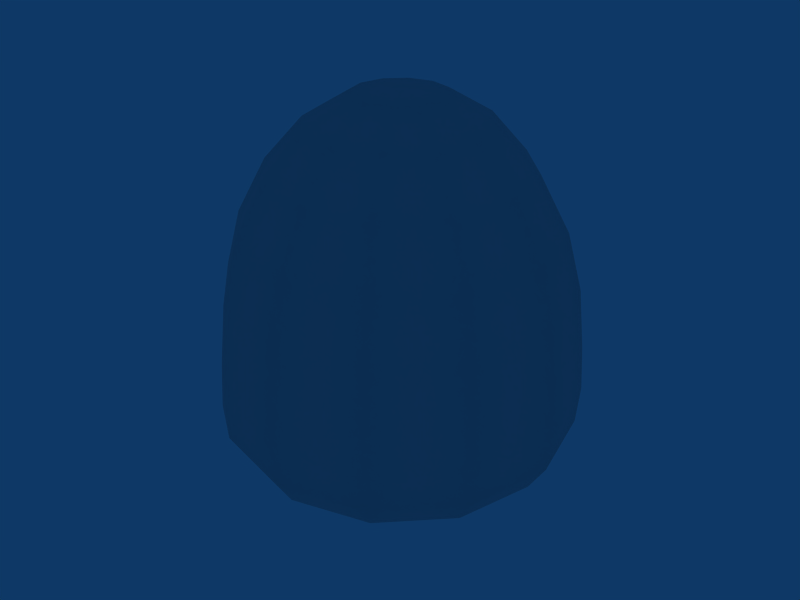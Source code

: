# Source: powerdome.blend  (saved by Blender 2.49.0; exported with 4.5.12 LTS)
import bpy
from mathutils import Matrix  # noqa: F401  (used for matrix-valued properties, if any)

bpy.ops.wm.read_factory_settings(use_empty=True)
scene = bpy.context.scene
scene.name = 'Scene'

# ---- collections
col_collection_1 = bpy.data.collections.new('Collection 1'); scene.collection.children.link(col_collection_1)

# ---- world
world_world = bpy.data.worlds.new('World'); scene.world = world_world
world_world.color = (0.05656, 0.2208, 0.4)
world_world.use_sun_shadow = False
world_world.sun_shadow_jitter_overblur = 0.0
world_world.cycles.sampling_method = 'MANUAL'
world_world.cycles.sample_map_resolution = 256

# ---- meshes
me_sphere_001 = bpy.data.meshes.new('Sphere.001')
me_sphere_001.from_pydata([(0.3021, 8.997e-10, 0.9849), (0.8255, 8.997e-10, 0.5405), (0.7189, -1.204e-08, -1.524), (0.3223, 0.1861, -1.667), (0.6226, 0.3594, -1.524), (0.8805, 0.5083, -1.295), (0.9835, 0.5678, -1.114), (1.004, 0.5798, -0.8662), (0.9906, 0.5719, -0.5776), (0.9568, 0.5524, -0.1816), (0.8755, 0.5055, 0.1848), (0.7149, 0.4127, 0.5405), (0.5055, 0.2918, 0.8151), (0.2617, 0.1511, 0.9849), (-2.504e-09, 8.997e-10, 1.025), (0.1511, 0.2617, 0.9849), (0.2918, 0.5055, 0.8151), (0.4127, 0.7149, 0.5405), (0.5055, 0.8755, 0.1848), (0.5524, 0.9568, -0.1816), (0.5719, 0.9906, -0.5776), (0.5798, 1.004, -0.8662), (0.5678, 0.9835, -1.114), (0.5083, 0.8805, -1.295), (0.3594, 0.6226, -1.524), (0.1861, 0.3223, -1.667), (-2.008e-08, 0.3721, -1.667), (1.346e-09, 0.7189, -1.524), (-4.15e-08, 1.017, -1.295), (-3.686e-08, 1.136, -1.114), (-3.638e-08, 1.16, -0.8662), (-1.607e-09, 1.144, -0.5776), (-3.714e-08, 1.105, -0.1816), (-3.729e-08, 1.011, 0.1848), (-3.729e-08, 0.8255, 0.5405), (-2.504e-09, 0.5837, 0.8151), (-2.504e-09, 0.3021, 0.9849), (-0.1511, 0.2617, 0.9849), (-0.2918, 0.5055, 0.8151), (-0.4127, 0.7149, 0.5405), (-0.5055, 0.8755, 0.1848), (-0.5524, 0.9568, -0.1816), (-0.5719, 0.9906, -0.5776), (-0.5798, 1.004, -0.8662), (-0.5678, 0.9835, -1.114), (-0.5083, 0.8805, -1.295), (-0.3594, 0.6226, -1.524), (-0.1861, 0.3223, -1.667), (-0.3223, 0.1861, -1.667), (-0.6226, 0.3594, -1.524), (-0.8805, 0.5083, -1.295), (-0.9835, 0.5678, -1.114), (-1.004, 0.5798, -0.8662), (-0.9906, 0.5719, -0.5776), (-0.9568, 0.5524, -0.1816), (-0.8755, 0.5055, 0.1848), (-0.7149, 0.4127, 0.5405), (-0.5055, 0.2918, 0.8151), (-0.2617, 0.1511, 0.9849), (-0.3021, 8.997e-10, 0.9849), (-0.5837, 8.997e-10, 0.8151), (-0.8255, -6.868e-08, 0.5405), (-1.011, -1.035e-07, 0.1848), (-1.105, -6.794e-08, -0.1816), (-1.144, 1.085e-09, -0.5776), (-1.16, -4.116e-08, -0.8662), (-1.136, -4.955e-08, -1.114), (-1.017, -9.774e-08, -1.295), (-0.7189, -1.204e-08, -1.524), (-0.3721, -5.489e-08, -1.667), (-4.835e-07, -2.92e-07, -1.716), (-0.3223, -0.1861, -1.667), (-0.6226, -0.3594, -1.524), (-0.8805, -0.5083, -1.295), (-0.9835, -0.5678, -1.114), (-1.004, -0.5798, -0.8662), (-0.9906, -0.5719, -0.5776), (-0.9568, -0.5524, -0.1816), (-0.8755, -0.5055, 0.1848), (-0.7149, -0.4127, 0.5405), (-0.5055, -0.2918, 0.8151), (-0.2617, -0.1511, 0.9849), (-0.1511, -0.2617, 0.9849), (-0.2918, -0.5055, 0.8151), (-0.4127, -0.7149, 0.5405), (-0.5055, -0.8755, 0.1848), (-0.5524, -0.9568, -0.1816), (-0.5719, -0.9906, -0.5776), (-0.5798, -1.004, -0.8662), (-0.5678, -0.9835, -1.114), (-0.5083, -0.8805, -1.295), (-0.3594, -0.6226, -1.524), (-0.1861, -0.3223, -1.667), (6.562e-08, -0.3721, -1.667), (1.346e-09, -0.7189, -1.524), (1.299e-07, -1.017, -1.295), (1.195e-07, -1.136, -1.114), (7.096e-08, -1.16, -0.8662), (-1.607e-09, -1.144, -0.5776), (1.674e-07, -1.105, -0.1816), (1.019e-07, -1.011, 0.1848), (1.367e-07, -0.8255, 0.5405), (-2.504e-09, -0.5837, 0.8151), (-2.504e-09, -0.3021, 0.9849), (0.1511, -0.2617, 0.9849), (0.2918, -0.5055, 0.8151), (0.4127, -0.7149, 0.5405), (0.5055, -0.8755, 0.1848), (0.5524, -0.9568, -0.1816), (0.5719, -0.9906, -0.5776), (0.5798, -1.004, -0.8662), (0.5678, -0.9835, -1.114), (0.5083, -0.8805, -1.295), (0.3594, -0.6226, -1.524), (0.1861, -0.3223, -1.667), (0.3223, -0.1861, -1.667), (0.6226, -0.3594, -1.524), (0.8805, -0.5083, -1.295), (0.9835, -0.5678, -1.114), (1.004, -0.5798, -0.8662), (0.9906, -0.5719, -0.5776), (0.9568, -0.5524, -0.1816), (0.8755, -0.5055, 0.1848), (0.7149, -0.4127, 0.5405), (0.5055, -0.2918, 0.8151), (0.2617, -0.1511, 0.9849), (0.5837, 8.997e-10, 0.8151), (1.011, 1.053e-07, 0.1848), (1.105, 1.707e-07, -0.1816), (1.144, 1.085e-09, -0.5776), (1.16, 1.735e-07, -0.8662), (1.136, 1.068e-07, -1.114), (1.017, 1.594e-07, -1.295), (0.3721, 7.366e-08, -1.667)], [], [(70, 3, 133), (133, 3, 4, 2), (2, 4, 5, 132), (132, 5, 6, 131), (131, 6, 7, 130), (130, 7, 8, 129), (129, 8, 9, 128), (128, 9, 10, 127), (127, 10, 11, 1), (1, 11, 12, 126), (13, 0, 126, 12), (0, 13, 14), (13, 15, 14), (12, 16, 15, 13), (11, 17, 16, 12), (10, 18, 17, 11), (9, 19, 18, 10), (8, 20, 19, 9), (7, 21, 20, 8), (6, 22, 21, 7), (5, 23, 22, 6), (4, 24, 23, 5), (3, 25, 24, 4), (70, 25, 3), (70, 26, 25), (25, 26, 27, 24), (24, 27, 28, 23), (23, 28, 29, 22), (22, 29, 30, 21), (21, 30, 31, 20), (20, 31, 32, 19), (19, 32, 33, 18), (18, 33, 34, 17), (17, 34, 35, 16), (16, 35, 36, 15), (15, 36, 14), (36, 37, 14), (35, 38, 37, 36), (34, 39, 38, 35), (33, 40, 39, 34), (32, 41, 40, 33), (31, 42, 41, 32), (30, 43, 42, 31), (29, 44, 43, 30), (28, 45, 44, 29), (27, 46, 45, 28), (26, 47, 46, 27), (70, 47, 26), (70, 48, 47), (47, 48, 49, 46), (46, 49, 50, 45), (45, 50, 51, 44), (44, 51, 52, 43), (43, 52, 53, 42), (42, 53, 54, 41), (41, 54, 55, 40), (40, 55, 56, 39), (39, 56, 57, 38), (38, 57, 58, 37), (37, 58, 14), (58, 59, 14), (57, 60, 59, 58), (56, 61, 60, 57), (55, 62, 61, 56), (54, 63, 62, 55), (53, 64, 63, 54), (52, 65, 64, 53), (51, 66, 65, 52), (50, 67, 66, 51), (49, 68, 67, 50), (48, 69, 68, 49), (70, 69, 48), (70, 71, 69), (69, 71, 72, 68), (68, 72, 73, 67), (67, 73, 74, 66), (66, 74, 75, 65), (65, 75, 76, 64), (64, 76, 77, 63), (63, 77, 78, 62), (62, 78, 79, 61), (61, 79, 80, 60), (60, 80, 81, 59), (59, 81, 14), (81, 82, 14), (80, 83, 82, 81), (79, 84, 83, 80), (78, 85, 84, 79), (77, 86, 85, 78), (76, 87, 86, 77), (75, 88, 87, 76), (74, 89, 88, 75), (73, 90, 89, 74), (72, 91, 90, 73), (71, 92, 91, 72), (70, 92, 71), (70, 93, 92), (92, 93, 94, 91), (91, 94, 95, 90), (90, 95, 96, 89), (89, 96, 97, 88), (88, 97, 98, 87), (87, 98, 99, 86), (86, 99, 100, 85), (85, 100, 101, 84), (84, 101, 102, 83), (83, 102, 103, 82), (82, 103, 14), (103, 104, 14), (102, 105, 104, 103), (101, 106, 105, 102), (100, 107, 106, 101), (99, 108, 107, 100), (98, 109, 108, 99), (97, 110, 109, 98), (96, 111, 110, 97), (95, 112, 111, 96), (94, 113, 112, 95), (93, 114, 113, 94), (70, 114, 93), (70, 115, 114), (114, 115, 116, 113), (113, 116, 117, 112), (112, 117, 118, 111), (111, 118, 119, 110), (110, 119, 120, 109), (109, 120, 121, 108), (108, 121, 122, 107), (107, 122, 123, 106), (106, 123, 124, 105), (105, 124, 125, 104), (104, 125, 14), (125, 0, 14), (0, 125, 124, 126), (123, 1, 126, 124), (122, 127, 1, 123), (121, 128, 127, 122), (120, 129, 128, 121), (119, 130, 129, 120), (118, 131, 130, 119), (117, 132, 131, 118), (116, 2, 132, 117), (115, 133, 2, 116), (70, 133, 115)])
me_sphere_001.polygons.foreach_set('use_smooth', [True] * 144)
_uv = me_sphere_001.uv_layers.new(name='UVTex')
_uv.uv.foreach_set('vector', [0.5, 0.5, 0.6389, 0.5802, 0.6604, 0.5, 0.6604, 0.5, 0.6389, 0.5802, 0.7684, 0.655, 0.81, 0.5, 0.81, 0.5, 0.7684, 0.655, 0.8796, 0.7192, 0.9383, 0.5, 0.9383, 0.5, 0.8796, 0.7192, 0.924, 0.7448, 0.9896, 0.5, 0.9896, 0.5, 0.924, 0.7448, 0.933, 0.75, 1.0, 0.5, 1.0, 0.5, 0.933, 0.75, 0.9271, 0.7466, 0.9932, 0.5, 0.9932, 0.5, 0.9271, 0.7466, 0.9125, 0.7382, 0.9763, 0.5, 0.9763, 0.5, 0.9125, 0.7382, 0.8775, 0.7179, 0.9359, 0.5, 0.9359, 0.5, 0.8775, 0.7179, 0.8082, 0.678, 0.8559, 0.5, 0.8559, 0.5, 0.8082, 0.678, 0.7179, 0.6258, 0.7517, 0.5, 0.6128, 0.5651, 0.6303, 0.5, 0.7517, 0.5, 0.7179, 0.6258, 0.6303, 0.5, 0.6128, 0.5651, 0.5, 0.5, 0.6128, 0.5651, 0.5651, 0.6128, 0.5, 0.5, 0.7179, 0.6258, 0.6258, 0.7179, 0.5651, 0.6128, 0.6128, 0.5651, 0.8082, 0.678, 0.678, 0.8082, 0.6258, 0.7179, 0.7179, 0.6258, 0.8775, 0.7179, 0.7179, 0.8775, 0.678, 0.8082, 0.8082, 0.678, 0.9125, 0.7382, 0.7382, 0.9125, 0.7179, 0.8775, 0.8775, 0.7179, 0.9271, 0.7466, 0.7466, 0.9271, 0.7382, 0.9125, 0.9125, 0.7382, 0.933, 0.75, 0.75, 0.933, 0.7466, 0.9271, 0.9271, 0.7466, 0.924, 0.7448, 0.7448, 0.924, 0.75, 0.933, 0.933, 0.75, 0.8796, 0.7192, 0.7192, 0.8796, 0.7448, 0.924, 0.924, 0.7448, 0.7684, 0.655, 0.655, 0.7684, 0.7192, 0.8796, 0.8796, 0.7192, 0.6389, 0.5802, 0.5802, 0.6389, 0.655, 0.7684, 0.7684, 0.655, 0.5, 0.5, 0.5802, 0.6389, 0.6389, 0.5802, 0.5, 0.5, 0.5, 0.6604, 0.5802, 0.6389, 0.5802, 0.6389, 0.5, 0.6604, 0.5, 0.81, 0.655, 0.7684, 0.655, 0.7684, 0.5, 0.81, 0.5, 0.9383, 0.7192, 0.8796, 0.7192, 0.8796, 0.5, 0.9383, 0.5, 0.9896, 0.7448, 0.924, 0.7448, 0.924, 0.5, 0.9896, 0.5, 1.0, 0.75, 0.933, 0.75, 0.933, 0.5, 1.0, 0.5, 0.9932, 0.7466, 0.9271, 0.7466, 0.9271, 0.5, 0.9932, 0.5, 0.9763, 0.7382, 0.9125, 0.7382, 0.9125, 0.5, 0.9763, 0.5, 0.9359, 0.7179, 0.8775, 0.7179, 0.8775, 0.5, 0.9359, 0.5, 0.8559, 0.678, 0.8082, 0.678, 0.8082, 0.5, 0.8559, 0.5, 0.7517, 0.6258, 0.7179, 0.6258, 0.7179, 0.5, 0.7517, 0.5, 0.6303, 0.5651, 0.6128, 0.5651, 0.6128, 0.5, 0.6303, 0.5, 0.5, 0.5, 0.6303, 0.4349, 0.6128, 0.5, 0.5, 0.5, 0.7517, 0.3742, 0.7179, 0.4349, 0.6128, 0.5, 0.6303, 0.5, 0.8559, 0.322, 0.8082, 0.3742, 0.7179, 0.5, 0.7517, 0.5, 0.9359, 0.2821, 0.8775, 0.322, 0.8082, 0.5, 0.8559, 0.5, 0.9763, 0.2618, 0.9125, 0.2821, 0.8775, 0.5, 0.9359, 0.5, 0.9932, 0.2534, 0.9271, 0.2618, 0.9125, 0.5, 0.9763, 0.5, 1.0, 0.25, 0.933, 0.2534, 0.9271, 0.5, 0.9932, 0.5, 0.9896, 0.2552, 0.924, 0.25, 0.933, 0.5, 1.0, 0.5, 0.9383, 0.2808, 0.8796, 0.2552, 0.924, 0.5, 0.9896, 0.5, 0.81, 0.345, 0.7684, 0.2808, 0.8796, 0.5, 0.9383, 0.5, 0.6604, 0.4198, 0.6389, 0.345, 0.7684, 0.5, 0.81, 0.5, 0.5, 0.4198, 0.6389, 0.5, 0.6604, 0.5, 0.5, 0.3611, 0.5802, 0.4198, 0.6389, 0.4198, 0.6389, 0.3611, 0.5802, 0.2316, 0.655, 0.345, 0.7684, 0.345, 0.7684, 0.2316, 0.655, 0.1204, 0.7192, 0.2808, 0.8796, 0.2808, 0.8796, 0.1204, 0.7192, 0.07598, 0.7448, 0.2552, 0.924, 0.2552, 0.924, 0.07598, 0.7448, 0.06699, 0.75, 0.25, 0.933, 0.25, 0.933, 0.06699, 0.75, 0.0729, 0.7466, 0.2534, 0.9271, 0.2534, 0.9271, 0.0729, 0.7466, 0.08747, 0.7382, 0.2618, 0.9125, 0.2618, 0.9125, 0.08747, 0.7382, 0.1225, 0.7179, 0.2821, 0.8775, 0.2821, 0.8775, 0.1225, 0.7179, 0.1918, 0.678, 0.322, 0.8082, 0.322, 0.8082, 0.1918, 0.678, 0.2821, 0.6258, 0.3742, 0.7179, 0.3742, 0.7179, 0.2821, 0.6258, 0.3872, 0.5651, 0.4349, 0.6128, 0.4349, 0.6128, 0.3872, 0.5651, 0.5, 0.5, 0.3872, 0.5651, 0.3697, 0.5, 0.5, 0.5, 0.2821, 0.6258, 0.2483, 0.5, 0.3697, 0.5, 0.3872, 0.5651, 0.1918, 0.678, 0.1441, 0.5, 0.2483, 0.5, 0.2821, 0.6258, 0.1225, 0.7179, 0.06411, 0.5, 0.1441, 0.5, 0.1918, 0.678, 0.08747, 0.7382, 0.02365, 0.5, 0.06411, 0.5, 0.1225, 0.7179, 0.0729, 0.7466, 0.006825, 0.5, 0.02365, 0.5, 0.08747, 0.7382, 0.06699, 0.75, 0.0, 0.5, 0.006825, 0.5, 0.0729, 0.7466, 0.07598, 0.7448, 0.01038, 0.5, 0.0, 0.5, 0.06699, 0.75, 0.1204, 0.7192, 0.06166, 0.5, 0.01038, 0.5, 0.07598, 0.7448, 0.2316, 0.655, 0.19, 0.5, 0.06166, 0.5, 0.1204, 0.7192, 0.3611, 0.5802, 0.3396, 0.5, 0.19, 0.5, 0.2316, 0.655, 0.5, 0.5, 0.3396, 0.5, 0.3611, 0.5802, 0.5, 0.5, 0.3611, 0.4198, 0.3396, 0.5, 0.3396, 0.5, 0.3611, 0.4198, 0.2316, 0.345, 0.19, 0.5, 0.19, 0.5, 0.2316, 0.345, 0.1204, 0.2808, 0.06166, 0.5, 0.06166, 0.5, 0.1204, 0.2808, 0.07598, 0.2552, 0.01038, 0.5, 0.01038, 0.5, 0.07598, 0.2552, 0.06699, 0.25, 0.0, 0.5, 0.0, 0.5, 0.06699, 0.25, 0.0729, 0.2534, 0.006825, 0.5, 0.006825, 0.5, 0.0729, 0.2534, 0.08747, 0.2618, 0.02365, 0.5, 0.02365, 0.5, 0.08747, 0.2618, 0.1225, 0.2821, 0.06411, 0.5, 0.06411, 0.5, 0.1225, 0.2821, 0.1918, 0.322, 0.1441, 0.5, 0.1441, 0.5, 0.1918, 0.322, 0.2821, 0.3742, 0.2483, 0.5, 0.2483, 0.5, 0.2821, 0.3742, 0.3872, 0.4349, 0.3697, 0.5, 0.3697, 0.5, 0.3872, 0.4349, 0.5, 0.5, 0.3872, 0.4349, 0.4349, 0.3872, 0.5, 0.5, 0.2821, 0.3742, 0.3742, 0.2821, 0.4349, 0.3872, 0.3872, 0.4349, 0.1918, 0.322, 0.322, 0.1918, 0.3742, 0.2821, 0.2821, 0.3742, 0.1225, 0.2821, 0.2821, 0.1225, 0.322, 0.1918, 0.1918, 0.322, 0.08747, 0.2618, 0.2618, 0.08747, 0.2821, 0.1225, 0.1225, 0.2821, 0.0729, 0.2534, 0.2534, 0.0729, 0.2618, 0.08747, 0.08747, 0.2618, 0.06699, 0.25, 0.25, 0.06699, 0.2534, 0.0729, 0.0729, 0.2534, 0.07598, 0.2552, 0.2552, 0.07598, 0.25, 0.06699, 0.06699, 0.25, 0.1204, 0.2808, 0.2808, 0.1204, 0.2552, 0.07598, 0.07598, 0.2552, 0.2316, 0.345, 0.345, 0.2316, 0.2808, 0.1204, 0.1204, 0.2808, 0.3611, 0.4198, 0.4198, 0.3611, 0.345, 0.2316, 0.2316, 0.345, 0.5, 0.5, 0.4198, 0.3611, 0.3611, 0.4198, 0.5, 0.5, 0.5, 0.3396, 0.4198, 0.3611, 0.4198, 0.3611, 0.5, 0.3396, 0.5, 0.19, 0.345, 0.2316, 0.345, 0.2316, 0.5, 0.19, 0.5, 0.06166, 0.2808, 0.1204, 0.2808, 0.1204, 0.5, 0.06166, 0.5, 0.01038, 0.2552, 0.07598, 0.2552, 0.07598, 0.5, 0.01038, 0.5, 0.0, 0.25, 0.06699, 0.25, 0.06699, 0.5, 0.0, 0.5, 0.006825, 0.2534, 0.0729, 0.2534, 0.0729, 0.5, 0.006825, 0.5, 0.02365, 0.2618, 0.08747, 0.2618, 0.08747, 0.5, 0.02365, 0.5, 0.06411, 0.2821, 0.1225, 0.2821, 0.1225, 0.5, 0.06411, 0.5, 0.1441, 0.322, 0.1918, 0.322, 0.1918, 0.5, 0.1441, 0.5, 0.2483, 0.3742, 0.2821, 0.3742, 0.2821, 0.5, 0.2483, 0.5, 0.3697, 0.4349, 0.3872, 0.4349, 0.3872, 0.5, 0.3697, 0.5, 0.5, 0.5, 0.3697, 0.5651, 0.3872, 0.5, 0.5, 0.5, 0.2483, 0.6258, 0.2821, 0.5651, 0.3872, 0.5, 0.3697, 0.5, 0.1441, 0.678, 0.1918, 0.6258, 0.2821, 0.5, 0.2483, 0.5, 0.06411, 0.7179, 0.1225, 0.678, 0.1918, 0.5, 0.1441, 0.5, 0.02365, 0.7382, 0.08747, 0.7179, 0.1225, 0.5, 0.06411, 0.5, 0.006825, 0.7466, 0.0729, 0.7382, 0.08747, 0.5, 0.02365, 0.5, 0.0, 0.75, 0.06699, 0.7466, 0.0729, 0.5, 0.006825, 0.5, 0.01038, 0.7448, 0.07598, 0.75, 0.06699, 0.5, 0.0, 0.5, 0.06166, 0.7192, 0.1204, 0.7448, 0.07598, 0.5, 0.01038, 0.5, 0.19, 0.655, 0.2316, 0.7192, 0.1204, 0.5, 0.06166, 0.5, 0.3396, 0.5802, 0.3611, 0.655, 0.2316, 0.5, 0.19, 0.5, 0.5, 0.5802, 0.3611, 0.5, 0.3396, 0.5, 0.5, 0.6389, 0.4198, 0.5802, 0.3611, 0.5802, 0.3611, 0.6389, 0.4198, 0.7684, 0.345, 0.655, 0.2316, 0.655, 0.2316, 0.7684, 0.345, 0.8796, 0.2808, 0.7192, 0.1204, 0.7192, 0.1204, 0.8796, 0.2808, 0.924, 0.2552, 0.7448, 0.07598, 0.7448, 0.07598, 0.924, 0.2552, 0.933, 0.25, 0.75, 0.06699, 0.75, 0.06699, 0.933, 0.25, 0.9271, 0.2534, 0.7466, 0.0729, 0.7466, 0.0729, 0.9271, 0.2534, 0.9125, 0.2618, 0.7382, 0.08747, 0.7382, 0.08747, 0.9125, 0.2618, 0.8775, 0.2821, 0.7179, 0.1225, 0.7179, 0.1225, 0.8775, 0.2821, 0.8082, 0.322, 0.678, 0.1918, 0.678, 0.1918, 0.8082, 0.322, 0.7179, 0.3742, 0.6258, 0.2821, 0.6258, 0.2821, 0.7179, 0.3742, 0.6128, 0.4349, 0.5651, 0.3872, 0.5651, 0.3872, 0.6128, 0.4349, 0.5, 0.5, 0.6128, 0.4349, 0.6303, 0.5, 0.5, 0.5, 0.6303, 0.5, 0.6128, 0.4349, 0.7179, 0.3742, 0.7517, 0.5, 0.8082, 0.322, 0.8559, 0.5, 0.7517, 0.5, 0.7179, 0.3742, 0.8775, 0.2821, 0.9359, 0.5, 0.8559, 0.5, 0.8082, 0.322, 0.9125, 0.2618, 0.9763, 0.5, 0.9359, 0.5, 0.8775, 0.2821, 0.9271, 0.2534, 0.9932, 0.5, 0.9763, 0.5, 0.9125, 0.2618, 0.933, 0.25, 1.0, 0.5, 0.9932, 0.5, 0.9271, 0.2534, 0.924, 0.2552, 0.9896, 0.5, 1.0, 0.5, 0.933, 0.25, 0.8796, 0.2808, 0.9383, 0.5, 0.9896, 0.5, 0.924, 0.2552, 0.7684, 0.345, 0.81, 0.5, 0.9383, 0.5, 0.8796, 0.2808, 0.6389, 0.4198, 0.6604, 0.5, 0.81, 0.5, 0.7684, 0.345, 0.5, 0.5, 0.6604, 0.5, 0.6389, 0.4198])
me_sphere_001.use_remesh_preserve_volume = False
me_sphere_001.use_remesh_preserve_attributes = False
me_sphere_001.use_mirror_vertex_groups = False
me_sphere_001.update()
arm_armature_001 = bpy.data.armatures.new('Armature.001')  # bones are not reproduced

# ---- objects
ob_armature = bpy.data.objects.new('Armature', arm_armature_001)
ob_sphere = bpy.data.objects.new('Sphere', me_sphere_001)

# ---- transforms, parenting, visibility, modifiers, constraints
ob_armature.location = (0.4039, 0.02393, 1.959)
ob_armature.scale = (49.13, 49.13, 49.13)
ob_armature.lock_rotations_4d = False
ob_armature.empty_display_type = 'ARROWS'
ob_armature.show_in_front = True
ob_armature.lineart.crease_threshold = 0.0
ob_sphere.location = (0.005363, -0.1059, 17.0)
ob_sphere.scale = (42.51, 42.51, 42.51)
ob_sphere.lock_rotations_4d = False
ob_sphere.empty_display_type = 'ARROWS'
ob_sphere.lineart.crease_threshold = 0.0
_vg = ob_sphere.vertex_groups.new(name='Bone')
_vg.add([0, 1, 2, 3, 4, 5, 6, 7, 8, 9, 10, 11, 12, 13, 14, 15, 16, 17, 18, 19, 20, 21, 22, 23, 24, 25, 26, 27, 28, 29, 30, 31, 32, 33, 34, 35, 36, 37, 38, 39, 40, 41, 42, 43, 44, 45, 46, 47, 48, 49, 50, 51, 52, 53, 54, 55, 56, 57, 58, 59, 60, 61, 62, 63, 64, 65, 66, 67, 68, 69, 70, 71, 72, 73, 74, 75, 76, 77, 78, 79, 80, 81, 82, 83, 84, 85, 86, 87, 88, 89, 90, 91, 92, 93, 94, 95, 96, 97, 98, 99, 100, 101, 102, 103, 104, 105, 106, 107, 108, 109, 110, 111, 112, 113, 114, 115, 116, 117, 118, 119, 120, 121, 122, 123, 124, 125, 126, 127, 128, 129, 130, 131, 132, 133], 1.0, 'REPLACE')
_m = ob_sphere.modifiers.new('Armature', 'ARMATURE')
_m.object = ob_armature
_m.use_bone_envelopes = True

# ---- collection membership
col_collection_1.objects.link(ob_armature)
col_collection_1.objects.link(ob_sphere)

# ---- scene / render settings (as saved in the file)
scene.frame_start = 1; scene.frame_end = 258; scene.frame_set(1)
scene.render.engine = 'BLENDER_EEVEE_NEXT'
scene.render.image_settings.file_format = 'JPEG'
scene.render.image_settings.color_mode = 'RGB'
scene.render.image_settings.compression = 90
scene.render.resolution_x = 800
scene.render.resolution_y = 600
scene.render.pixel_aspect_x = 100.0
scene.render.pixel_aspect_y = 100.0
scene.render.fps = 15
scene.render.dither_intensity = 0.0
scene.render.use_compositing = False
scene.render.use_sequencer = False
scene.render.bake_margin = 2
scene.render.bake_bias = 0.0
scene.render.use_stamp_time = False
scene.render.use_stamp_date = False
scene.render.use_stamp_frame = False
scene.render.use_stamp_camera = False
scene.render.use_stamp_scene = False
scene.render.use_stamp_filename = False
scene.render.use_stamp_render_time = False
scene.render.stamp_font_size = 0
scene.cycles.use_denoising = False
scene.cycles.samples = 10
scene.cycles.sampling_pattern = 'TABULATED_SOBOL'
scene.cycles.light_sampling_threshold = 0.0
scene.cycles.use_adaptive_sampling = False
scene.cycles.use_light_tree = False
scene.cycles.blur_glossy = 0.0
scene.cycles.volume_bounces = 1
scene.cycles.pixel_filter_type = 'GAUSSIAN'
scene.cycles.sample_clamp_indirect = 0.0
scene.view_settings.view_transform = 'Raw'
bpy.context.view_layer.update()

# ---- added for rendering (the .blend has no active camera): camera
cam_auto = bpy.data.cameras.new('AutoCamera')
cam_auto.lens = 50.0
cam_auto.sensor_width = 36.0
cam_auto.clip_end = 2950.55
ob_auto_camera = bpy.data.objects.new('AutoCamera', cam_auto)
scene.collection.objects.link(ob_auto_camera)
ob_auto_camera.location = (168.128, -201.854, 136.799)
ob_auto_camera.rotation_euler = (1.09748, -7.21219e-08, 0.694738)
scene.camera = ob_auto_camera
bpy.context.view_layer.update()
